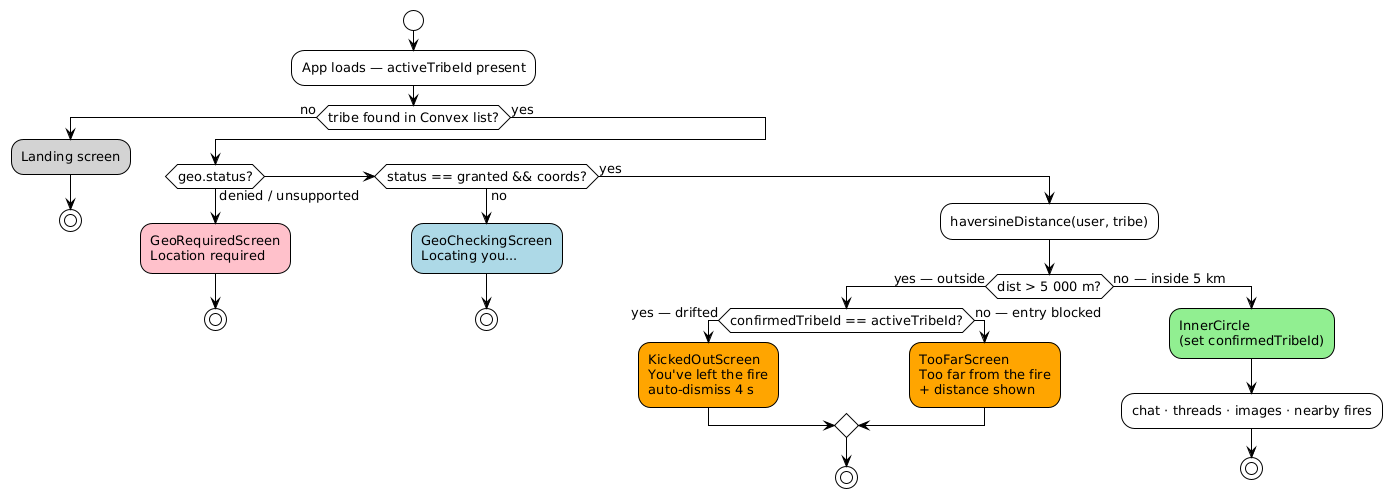

The diagram above was rendered by PlantUML. Its source (embedded in the PNG):
@startuml
!theme plain
<style>
activityDiagram {
  FontName monospace
  FontSize 13
}
</style>

start

:App loads — activeTribeId present;

if (tribe found in Convex list?) then (no)
  :Landing screen; <<#LightGray>>
  stop
else (yes)
  if (geo.status?) then (denied / unsupported)
    :GeoRequiredScreen\nLocation required; <<#Pink>>
    stop
  elseif (status == granted && coords?) then (no)
    :GeoCheckingScreen\nLocating you...; <<#LightBlue>>
    stop
  else (yes)
    :haversineDistance(user, tribe);
    if (dist > 5 000 m?) then (yes — outside)
      if (confirmedTribeId == activeTribeId?) then (yes — drifted)
        :KickedOutScreen\nYou've left the fire\nauto-dismiss 4 s; <<#Orange>>
      else (no — entry blocked)
        :TooFarScreen\nToo far from the fire\n+ distance shown; <<#Orange>>
      endif
      stop
    else (no — inside 5 km)
      :InnerCircle\n(set confirmedTribeId); <<#LightGreen>>
      :chat · threads · images · nearby fires;
      stop
    endif
  endif
endif
@enduml